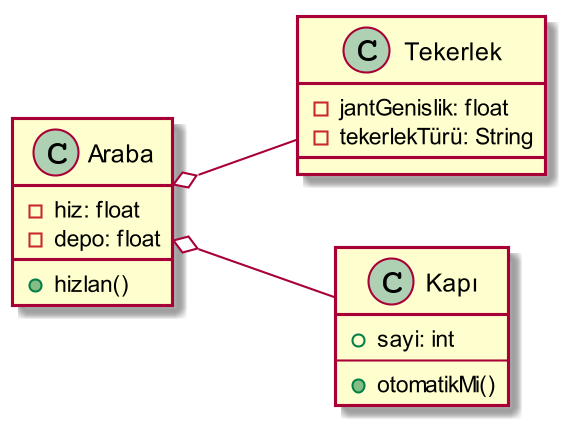

The diagram above was rendered by PlantUML. Its source (embedded in the PNG):
@startuml
skinparam dpi 200

left to right direction

class Araba{
    -hiz: float
    -depo: float
    +hizlan()
}


class Tekerlek{
    -jantGenislik: float
    -tekerlekTürü: String
}

class Kapı{
    +sayi: int
    --
    +otomatikMi()
}



Araba o-- Tekerlek
Araba o-- Kapı


@enduml